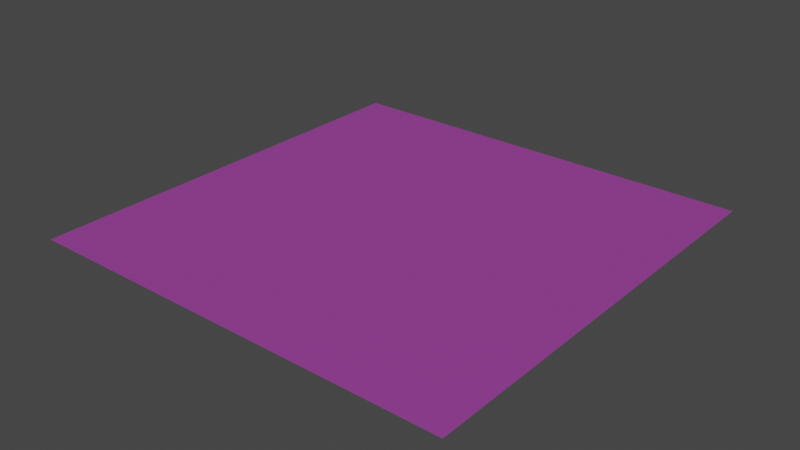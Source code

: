 # Source: tower_attack_range.blend  (saved by Blender 2.83.19; exported with 4.5.12 LTS)
import bpy
from mathutils import Matrix  # noqa: F401  (used for matrix-valued properties, if any)

bpy.ops.wm.read_factory_settings(use_empty=True)
scene = bpy.context.scene
scene.name = 'Scene'

# ---- collections
col_collection = bpy.data.collections.new('Collection'); scene.collection.children.link(col_collection)

# ---- images (referenced by path relative to the original .blend; pixels are not part of the script)
import os
ASSET_DIR = os.environ.get("B2B_ASSET_DIR", "")  # directory of the original .blend (textures are referenced by path, not embedded)
HERE = os.path.dirname(os.path.abspath(__file__))  # packed textures are extracted next to this script under _unpacked/

def load_image(name, relpath, width, height, colorspace="sRGB"):
    """Load a texture the original file referenced (path relative to the .blend, or extracted next to this script)."""
    p = next((c for c in (os.path.join(HERE, relpath), os.path.join(ASSET_DIR, relpath)) if relpath and os.path.exists(c)), "")
    if p:
        img = bpy.data.images.load(p, check_existing=True)
        img.name = name
    else:  # same state as the original file: an image datablock whose file is absent (Cycles renders it pink)
        img = bpy.data.images.new(name, width, height)
        img.source = "FILE"
        img.filepath = "//" + (relpath or name)
    img.colorspace_settings.name = colorspace
    return img
img_attack_range_texture_png_001 = load_image('attack_range_texture.png.001', 'attack_range_texture.png', 1024, 1024, 'sRGB')

# ---- materials (node trees are filled in below, after node groups)
mat_x = bpy.data.materials.new('材质')
mat_x.use_transparent_shadow = False

# ---- material node trees
mat_x.use_nodes = True; mat_x.node_tree.nodes.clear()
_N = mat_x.node_tree.nodes; _L = mat_x.node_tree.links
n0 = _N.new('ShaderNodeOutputMaterial'); n0.name = 'Material Output'; n0.location = (300, 300)
n1 = _N.new('ShaderNodeBsdfPrincipled'); n1.name = 'Principled BSDF'; n1.location = (10, 300)
n1.distribution = 'GGX'
n1.subsurface_method = 'BURLEY'
n1.inputs[3].default_value = 1.45
n1.inputs[27].default_value = (0.0, 0.0, 0.0, 1.0)
n1.inputs[28].default_value = 1.0
n2 = _N.new('ShaderNodeTexImage'); n2.name = '图像纹理'; n2.location = (-326, 113)
n2.image = img_attack_range_texture_png_001
_L.new(n1.outputs[0], n0.inputs[0])
_L.new(n2.outputs[0], n1.inputs[0])
_L.new(n2.outputs[0], n1.inputs[4])
n0.is_active_output = True

# ---- world
world_world = bpy.data.worlds.new('World'); scene.world = world_world
world_world.use_nodes = True; world_world.node_tree.nodes.clear()
_N = world_world.node_tree.nodes; _L = world_world.node_tree.links
n0 = _N.new('ShaderNodeOutputWorld'); n0.name = 'World Output'; n0.location = (300, 300)
n1 = _N.new('ShaderNodeBackground'); n1.name = 'Background'; n1.location = (10, 300)
n1.inputs[0].default_value = (0.05088, 0.05088, 0.05088, 1.0)
_L.new(n1.outputs[0], n0.inputs[0])
n0.is_active_output = True
world_world.color = (0.05088, 0.05088, 0.05088)
world_world.use_sun_shadow = False
world_world.sun_shadow_jitter_overblur = 0.0

# ---- meshes
me_x = bpy.data.meshes.new('平面')
me_x.from_pydata([(-0.5, -0.5, 0.0), (0.5, -0.5, 0.0), (-0.5, 0.5, 0.0), (0.5, 0.5, 0.0)], [], [(0, 1, 3, 2)])
_uv = me_x.uv_layers.new(name='UV 贴图')
_uv.uv.foreach_set('vector', [1.49e-07, 1.0, 0.0, 1.49e-07, 1.0, 0.0, 1.0, 1.0])
me_x.materials.append(mat_x)
me_x.use_remesh_fix_poles = True
me_x.use_remesh_preserve_attributes = False
me_x.use_mirror_vertex_groups = False
me_x.update()

# ---- objects
ob_x = bpy.data.objects.new('平面', me_x)

# ---- transforms, parenting, visibility, modifiers, constraints
ob_x.location = (0.0, 0.0, 0.0)
ob_x.lineart.crease_threshold = 0.0

# ---- collection membership
col_collection.objects.link(ob_x)

# ---- scene / render settings (as saved in the file)
scene.frame_start = 1; scene.frame_end = 250; scene.frame_set(1)
scene.render.engine = 'BLENDER_EEVEE_NEXT'
scene.cycles.use_denoising = False
scene.cycles.samples = 128
scene.cycles.sampling_pattern = 'TABULATED_SOBOL'
scene.cycles.use_adaptive_sampling = False
scene.cycles.use_light_tree = False
scene.view_settings.view_transform = 'Filmic'
bpy.context.view_layer.update()

# ---- added for rendering (the .blend has no active camera and no usable light): camera, sun
cam_auto = bpy.data.cameras.new('AutoCamera')
cam_auto.lens = 50.0
cam_auto.sensor_width = 36.0
cam_auto.clip_end = 1000.0
ob_auto_camera = bpy.data.objects.new('AutoCamera', cam_auto)
scene.collection.objects.link(ob_auto_camera)
ob_auto_camera.location = (1.30847, -1.57016, 1.04677)
ob_auto_camera.rotation_euler = (1.09748, -7.21219e-08, 0.694738)
scene.camera = ob_auto_camera
light_auto_sun = bpy.data.lights.new('AutoSun', 'SUN')
light_auto_sun.energy = 3.0
light_auto_sun.angle = 0.0523599
ob_auto_sun = bpy.data.objects.new('AutoSun', light_auto_sun)
scene.collection.objects.link(ob_auto_sun)
ob_auto_sun.rotation_euler = (0.872665, 0.174533, 0.523599)
bpy.context.view_layer.update()
